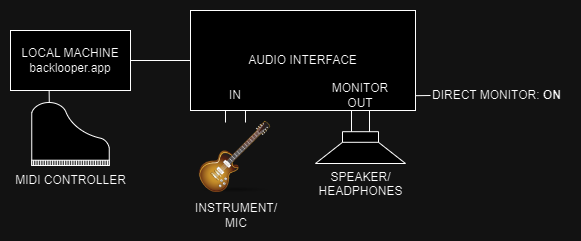

The diagram above was exported from draw.io. Its source (the exported page's mxGraphModel, read from the mxfile embedded in the PNG):
<mxGraphModel dx="2074" dy="1106" grid="1" gridSize="10" guides="1" tooltips="1" connect="1" arrows="1" fold="1" page="1" pageScale="1" pageWidth="850" pageHeight="1100" math="0" shadow="0">
  <root>
    <mxCell id="0" />
    <mxCell id="1" parent="0" />
    <mxCell id="cTAqc33qcr-0JJSRlgGz-3" value="LOCAL MACHINE&lt;br&gt;backlooper.app" style="rounded=0;whiteSpace=wrap;html=1;shadow=0;dashed=0;strokeColor=default;strokeWidth=1;fontFamily=Helvetica;fontSize=12;fontColor=default;fillColor=default;" parent="1" vertex="1">
      <mxGeometry x="200" y="370" width="120" height="60" as="geometry" />
    </mxCell>
    <mxCell id="cTAqc33qcr-0JJSRlgGz-9" style="edgeStyle=orthogonalEdgeStyle;rounded=0;orthogonalLoop=1;jettySize=auto;html=1;exitX=0;exitY=0.5;exitDx=0;exitDy=0;entryX=1;entryY=0.5;entryDx=0;entryDy=0;fontFamily=Helvetica;fontSize=12;fontColor=default;endArrow=none;endFill=0;" parent="1" source="cTAqc33qcr-0JJSRlgGz-4" target="cTAqc33qcr-0JJSRlgGz-3" edge="1">
      <mxGeometry relative="1" as="geometry" />
    </mxCell>
    <mxCell id="cTAqc33qcr-0JJSRlgGz-4" value="AUDIO INTERFACE" style="rounded=0;whiteSpace=wrap;html=1;shadow=0;dashed=0;strokeColor=default;strokeWidth=1;fontFamily=Helvetica;fontSize=12;fontColor=default;fillColor=default;" parent="1" vertex="1">
      <mxGeometry x="380" y="350" width="225" height="100" as="geometry" />
    </mxCell>
    <mxCell id="cTAqc33qcr-0JJSRlgGz-12" value="SPEAKER/&lt;br&gt;HEADPHONES" style="pointerEvents=1;verticalLabelPosition=bottom;shadow=0;dashed=0;align=center;html=1;verticalAlign=top;shape=mxgraph.electrical.electro-mechanical.loudspeaker;strokeColor=default;strokeWidth=1;fontFamily=Helvetica;fontSize=12;fontColor=default;fillColor=default;direction=south;" parent="1" vertex="1">
      <mxGeometry x="505" y="450" width="90" height="53" as="geometry" />
    </mxCell>
    <mxCell id="cTAqc33qcr-0JJSRlgGz-14" value="IN" style="text;html=1;strokeColor=none;fillColor=none;align=center;verticalAlign=middle;whiteSpace=wrap;rounded=0;fontSize=12;fontFamily=Helvetica;fontColor=default;" parent="1" vertex="1">
      <mxGeometry x="395" y="420" width="60" height="30" as="geometry" />
    </mxCell>
    <mxCell id="cTAqc33qcr-0JJSRlgGz-15" value="MONITOR OUT" style="text;html=1;strokeColor=none;fillColor=none;align=center;verticalAlign=middle;whiteSpace=wrap;rounded=0;fontSize=12;fontFamily=Helvetica;fontColor=default;" parent="1" vertex="1">
      <mxGeometry x="520" y="420" width="60" height="30" as="geometry" />
    </mxCell>
    <mxCell id="cTAqc33qcr-0JJSRlgGz-17" value="DIRECT MONITOR: &lt;b&gt;ON&lt;/b&gt;" style="text;html=1;strokeColor=none;fillColor=none;align=left;verticalAlign=middle;whiteSpace=wrap;rounded=0;fontSize=12;fontFamily=Helvetica;fontColor=default;" parent="1" vertex="1">
      <mxGeometry x="620" y="420" width="140" height="30" as="geometry" />
    </mxCell>
    <mxCell id="cTAqc33qcr-0JJSRlgGz-20" value="" style="endArrow=none;html=1;rounded=0;fontFamily=Helvetica;fontSize=12;fontColor=default;entryX=0;entryY=0.5;entryDx=0;entryDy=0;exitX=1;exitY=0.852;exitDx=0;exitDy=0;exitPerimeter=0;" parent="1" source="cTAqc33qcr-0JJSRlgGz-4" target="cTAqc33qcr-0JJSRlgGz-17" edge="1">
      <mxGeometry width="50" height="50" relative="1" as="geometry">
        <mxPoint x="440" y="470" as="sourcePoint" />
        <mxPoint x="490" y="420" as="targetPoint" />
      </mxGeometry>
    </mxCell>
    <mxCell id="cnq3lA6U5uDbP1lRdnaw-2" value="" style="shape=image;html=1;verticalAlign=top;verticalLabelPosition=bottom;labelBackgroundColor=#ffffff;imageAspect=0;aspect=fixed;image=https://cdn0.iconfinder.com/data/icons/ie_Financial_set/128/13.png" parent="1" vertex="1">
      <mxGeometry x="388" y="460" width="75" height="75" as="geometry" />
    </mxCell>
    <mxCell id="cnq3lA6U5uDbP1lRdnaw-3" value="INSTRUMENT/&lt;br&gt;&lt;div style=&quot;&quot;&gt;&lt;span style=&quot;background-color: initial;&quot;&gt;MIC&lt;/span&gt;&lt;/div&gt;" style="text;html=1;strokeColor=none;fillColor=none;align=center;verticalAlign=middle;whiteSpace=wrap;rounded=0;fontSize=12;fontFamily=Helvetica;fontColor=default;" parent="1" vertex="1">
      <mxGeometry x="370.5" y="540" width="110" height="30" as="geometry" />
    </mxCell>
    <mxCell id="cnq3lA6U5uDbP1lRdnaw-8" value="MIDI CONTROLLER" style="text;html=1;strokeColor=none;fillColor=none;align=center;verticalAlign=middle;whiteSpace=wrap;rounded=0;fontSize=12;fontFamily=Helvetica;fontColor=default;" parent="1" vertex="1">
      <mxGeometry x="202.5" y="505" width="115" height="30" as="geometry" />
    </mxCell>
    <mxCell id="cnq3lA6U5uDbP1lRdnaw-9" value="" style="verticalLabelPosition=bottom;html=1;verticalAlign=top;align=center;shape=mxgraph.floorplan.piano;" parent="1" vertex="1">
      <mxGeometry x="221.25" y="442" width="77.5" height="63" as="geometry" />
    </mxCell>
    <mxCell id="cnq3lA6U5uDbP1lRdnaw-11" style="edgeStyle=orthogonalEdgeStyle;rounded=0;orthogonalLoop=1;jettySize=auto;html=1;fontFamily=Helvetica;fontSize=12;fontColor=default;endArrow=none;endFill=0;entryX=0.226;entryY=0.002;entryDx=0;entryDy=0;entryPerimeter=0;exitX=0.322;exitY=1;exitDx=0;exitDy=0;exitPerimeter=0;" parent="1" source="cTAqc33qcr-0JJSRlgGz-3" target="cnq3lA6U5uDbP1lRdnaw-9" edge="1">
      <mxGeometry relative="1" as="geometry">
        <mxPoint x="260" y="440" as="sourcePoint" />
        <mxPoint x="260" y="442" as="targetPoint" />
      </mxGeometry>
    </mxCell>
    <mxCell id="cnq3lA6U5uDbP1lRdnaw-12" style="edgeStyle=orthogonalEdgeStyle;rounded=0;orthogonalLoop=1;jettySize=auto;html=1;fontFamily=Helvetica;fontSize=12;fontColor=default;endArrow=none;endFill=0;entryX=0.226;entryY=0.002;entryDx=0;entryDy=0;entryPerimeter=0;exitX=0.322;exitY=1;exitDx=0;exitDy=0;exitPerimeter=0;" parent="1" edge="1">
      <mxGeometry relative="1" as="geometry">
        <mxPoint x="415" y="450" as="sourcePoint" />
        <mxPoint x="415" y="462" as="targetPoint" />
      </mxGeometry>
    </mxCell>
    <mxCell id="cnq3lA6U5uDbP1lRdnaw-13" style="edgeStyle=orthogonalEdgeStyle;rounded=0;orthogonalLoop=1;jettySize=auto;html=1;fontFamily=Helvetica;fontSize=12;fontColor=default;endArrow=none;endFill=0;entryX=0.226;entryY=0.002;entryDx=0;entryDy=0;entryPerimeter=0;exitX=0.322;exitY=1;exitDx=0;exitDy=0;exitPerimeter=0;" parent="1" edge="1">
      <mxGeometry relative="1" as="geometry">
        <mxPoint x="435" y="450" as="sourcePoint" />
        <mxPoint x="435" y="462" as="targetPoint" />
      </mxGeometry>
    </mxCell>
  </root>
</mxGraphModel>